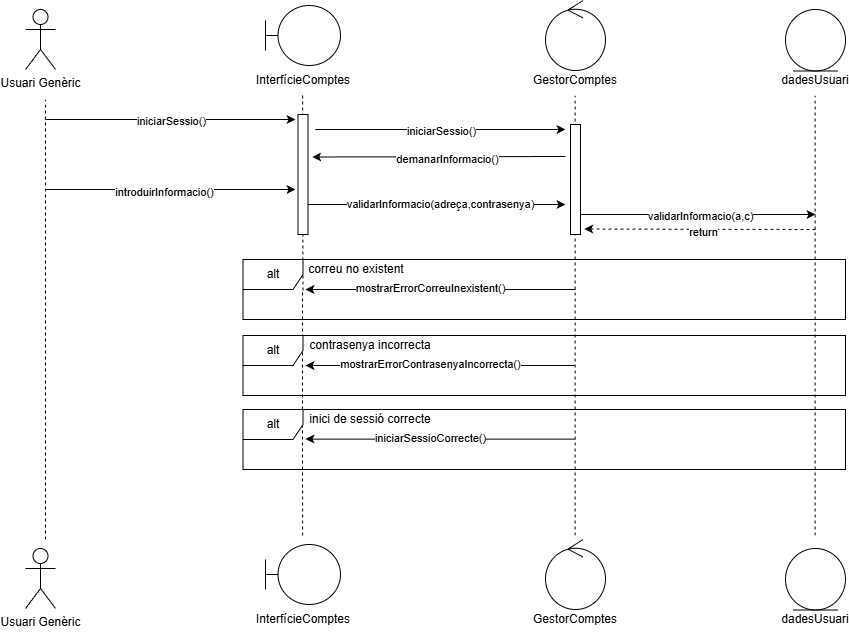

The diagram above was exported from draw.io. Its source (the exported page's mxGraphModel, read from the mxfile embedded in the PNG):
<mxGraphModel dx="1520" dy="988" grid="1" gridSize="10" guides="1" tooltips="1" connect="1" arrows="1" fold="1" page="1" pageScale="1" pageWidth="1169" pageHeight="827" math="0" shadow="0">
  <root>
    <mxCell id="0" />
    <mxCell id="1" parent="0" />
    <mxCell id="b8Wn0gmdy3Yzb2cbIPzx-2" parent="1" style="shape=umlActor;verticalLabelPosition=bottom;verticalAlign=top;html=1;outlineConnect=0;" value="Usuari Genèric" vertex="1">
      <mxGeometry height="60" width="30" x="110" y="60" as="geometry" />
    </mxCell>
    <mxCell id="b8Wn0gmdy3Yzb2cbIPzx-11" connectable="0" parent="1" style="group" value="" vertex="1">
      <mxGeometry height="90" width="75" x="350" y="56" as="geometry" />
    </mxCell>
    <mxCell id="b8Wn0gmdy3Yzb2cbIPzx-6" parent="b8Wn0gmdy3Yzb2cbIPzx-11" style="shape=umlBoundary;whiteSpace=wrap;html=1;" value="" vertex="1">
      <mxGeometry height="60" width="75" as="geometry" />
    </mxCell>
    <mxCell id="b8Wn0gmdy3Yzb2cbIPzx-9" parent="b8Wn0gmdy3Yzb2cbIPzx-11" style="text;html=1;whiteSpace=wrap;strokeColor=none;fillColor=none;align=center;verticalAlign=middle;rounded=0;" value="InterfícieComptes" vertex="1">
      <mxGeometry height="30" width="60" x="7.5" y="60" as="geometry" />
    </mxCell>
    <mxCell id="b8Wn0gmdy3Yzb2cbIPzx-14" connectable="0" parent="1" style="group" value="" vertex="1">
      <mxGeometry height="95" width="60" x="630" y="51" as="geometry" />
    </mxCell>
    <mxCell id="b8Wn0gmdy3Yzb2cbIPzx-12" parent="b8Wn0gmdy3Yzb2cbIPzx-14" style="ellipse;shape=umlControl;whiteSpace=wrap;html=1;" value="" vertex="1">
      <mxGeometry height="70" width="60" as="geometry" />
    </mxCell>
    <mxCell id="b8Wn0gmdy3Yzb2cbIPzx-13" parent="b8Wn0gmdy3Yzb2cbIPzx-14" style="text;html=1;whiteSpace=wrap;strokeColor=none;fillColor=none;align=center;verticalAlign=middle;rounded=0;" value="GestorComptes" vertex="1">
      <mxGeometry height="30" width="60" y="65" as="geometry" />
    </mxCell>
    <mxCell id="b8Wn0gmdy3Yzb2cbIPzx-15" edge="1" parent="1" style="endArrow=none;dashed=1;html=1;rounded=0;" value="">
      <mxGeometry height="50" relative="1" width="50" as="geometry">
        <mxPoint x="130" y="590" as="sourcePoint" />
        <mxPoint x="130" y="150" as="targetPoint" />
      </mxGeometry>
    </mxCell>
    <mxCell id="b8Wn0gmdy3Yzb2cbIPzx-16" edge="1" parent="1" style="endArrow=none;dashed=1;html=1;rounded=0;" value="">
      <mxGeometry height="50" relative="1" width="50" as="geometry">
        <mxPoint x="387.46769230769223" y="341" as="sourcePoint" />
        <mxPoint x="387.08000000000004" y="146" as="targetPoint" />
      </mxGeometry>
    </mxCell>
    <mxCell id="b8Wn0gmdy3Yzb2cbIPzx-17" edge="1" parent="1" style="endArrow=none;dashed=1;html=1;rounded=0;" value="">
      <mxGeometry height="50" relative="1" width="50" as="geometry">
        <mxPoint x="659.58" y="586" as="sourcePoint" />
        <mxPoint x="659.58" y="146" as="targetPoint" />
      </mxGeometry>
    </mxCell>
    <mxCell id="b8Wn0gmdy3Yzb2cbIPzx-41" edge="1" parent="1" style="endArrow=none;dashed=1;html=1;rounded=0;" value="">
      <mxGeometry height="50" relative="1" width="50" as="geometry">
        <mxPoint x="387.08000000000004" y="586" as="sourcePoint" />
        <mxPoint x="387" y="340" as="targetPoint" />
      </mxGeometry>
    </mxCell>
    <mxCell id="b8Wn0gmdy3Yzb2cbIPzx-43" parent="1" style="shape=umlFrame;whiteSpace=wrap;html=1;pointerEvents=0;" value="alt" vertex="1">
      <mxGeometry height="60" width="602.5" x="327.5" y="310" as="geometry" />
    </mxCell>
    <mxCell id="b8Wn0gmdy3Yzb2cbIPzx-45" parent="1" style="text;html=1;whiteSpace=wrap;strokeColor=none;fillColor=none;align=center;verticalAlign=middle;rounded=0;" value="correu no existent" vertex="1">
      <mxGeometry height="30" width="150" x="366" y="305" as="geometry" />
    </mxCell>
    <mxCell id="b8Wn0gmdy3Yzb2cbIPzx-46" parent="1" style="text;html=1;whiteSpace=wrap;strokeColor=none;fillColor=none;align=center;verticalAlign=middle;rounded=0;" value="dadesUsuari" vertex="1">
      <mxGeometry height="30" width="60" x="870" y="116" as="geometry" />
    </mxCell>
    <mxCell id="b8Wn0gmdy3Yzb2cbIPzx-47" parent="1" style="ellipse;shape=umlEntity;whiteSpace=wrap;html=1;" value="" vertex="1">
      <mxGeometry height="61.5" width="60" x="870" y="60" as="geometry" />
    </mxCell>
    <mxCell id="b8Wn0gmdy3Yzb2cbIPzx-48" edge="1" parent="1" style="endArrow=none;dashed=1;html=1;rounded=0;" value="">
      <mxGeometry height="50" relative="1" width="50" as="geometry">
        <mxPoint x="899.5799999999999" y="586" as="sourcePoint" />
        <mxPoint x="899.5799999999999" y="146" as="targetPoint" />
      </mxGeometry>
    </mxCell>
    <mxCell id="b8Wn0gmdy3Yzb2cbIPzx-68" edge="1" parent="1" style="endArrow=classic;html=1;rounded=0;" value="">
      <mxGeometry height="50" relative="1" width="50" as="geometry">
        <mxPoint x="130" y="170" as="sourcePoint" />
        <mxPoint x="380" y="170" as="targetPoint" />
      </mxGeometry>
    </mxCell>
    <mxCell id="b8Wn0gmdy3Yzb2cbIPzx-70" connectable="0" parent="b8Wn0gmdy3Yzb2cbIPzx-68" style="edgeLabel;html=1;align=center;verticalAlign=middle;resizable=0;points=[];" value="iniciarSessio()" vertex="1">
      <mxGeometry relative="1" x="0.0093" y="-2" as="geometry">
        <mxPoint as="offset" />
      </mxGeometry>
    </mxCell>
    <mxCell id="b8Wn0gmdy3Yzb2cbIPzx-69" parent="1" style="rounded=0;whiteSpace=wrap;html=1;rotation=-90;" value="" vertex="1">
      <mxGeometry height="10" width="120" x="327.5" y="220" as="geometry" />
    </mxCell>
    <mxCell id="b8Wn0gmdy3Yzb2cbIPzx-71" edge="1" parent="1" style="endArrow=classic;html=1;rounded=0;" value="">
      <mxGeometry height="50" relative="1" width="50" as="geometry">
        <mxPoint x="400" y="180" as="sourcePoint" />
        <mxPoint x="650" y="180" as="targetPoint" />
      </mxGeometry>
    </mxCell>
    <mxCell id="b8Wn0gmdy3Yzb2cbIPzx-72" connectable="0" parent="b8Wn0gmdy3Yzb2cbIPzx-71" style="edgeLabel;html=1;align=center;verticalAlign=middle;resizable=0;points=[];" value="iniciarSessio()" vertex="1">
      <mxGeometry relative="1" x="0.0093" y="-2" as="geometry">
        <mxPoint as="offset" />
      </mxGeometry>
    </mxCell>
    <mxCell id="b8Wn0gmdy3Yzb2cbIPzx-73" parent="1" style="rounded=0;whiteSpace=wrap;html=1;rotation=-90;" value="" vertex="1">
      <mxGeometry height="10" width="110" x="605" y="225" as="geometry" />
    </mxCell>
    <mxCell id="b8Wn0gmdy3Yzb2cbIPzx-74" edge="1" parent="1" style="endArrow=classic;html=1;rounded=0;entryX=0.646;entryY=1.416;entryDx=0;entryDy=0;entryPerimeter=0;" target="b8Wn0gmdy3Yzb2cbIPzx-69" value="">
      <mxGeometry height="50" relative="1" width="50" as="geometry">
        <mxPoint x="650" y="207" as="sourcePoint" />
        <mxPoint x="610" y="390" as="targetPoint" />
      </mxGeometry>
    </mxCell>
    <mxCell id="b8Wn0gmdy3Yzb2cbIPzx-75" connectable="0" parent="b8Wn0gmdy3Yzb2cbIPzx-74" style="edgeLabel;html=1;align=center;verticalAlign=middle;resizable=0;points=[];" value="demanarInformacio()" vertex="1">
      <mxGeometry relative="1" x="-0.0684" y="2" as="geometry">
        <mxPoint as="offset" />
      </mxGeometry>
    </mxCell>
    <mxCell id="b8Wn0gmdy3Yzb2cbIPzx-76" edge="1" parent="1" style="endArrow=classic;html=1;rounded=0;" value="">
      <mxGeometry height="50" relative="1" width="50" as="geometry">
        <mxPoint x="130" y="240" as="sourcePoint" />
        <mxPoint x="380" y="240" as="targetPoint" />
      </mxGeometry>
    </mxCell>
    <mxCell id="b8Wn0gmdy3Yzb2cbIPzx-77" connectable="0" parent="b8Wn0gmdy3Yzb2cbIPzx-76" style="edgeLabel;html=1;align=center;verticalAlign=middle;resizable=0;points=[];" value="introduirInformacio()" vertex="1">
      <mxGeometry relative="1" x="-0.0507" y="-3" as="geometry">
        <mxPoint as="offset" />
      </mxGeometry>
    </mxCell>
    <mxCell id="b8Wn0gmdy3Yzb2cbIPzx-78" edge="1" parent="1" source="b8Wn0gmdy3Yzb2cbIPzx-69" style="endArrow=classic;html=1;rounded=0;exitX=0.25;exitY=1;exitDx=0;exitDy=0;" value="">
      <mxGeometry height="50" relative="1" width="50" as="geometry">
        <mxPoint x="447.5" y="290" as="sourcePoint" />
        <mxPoint x="650" y="255" as="targetPoint" />
      </mxGeometry>
    </mxCell>
    <mxCell id="b8Wn0gmdy3Yzb2cbIPzx-79" connectable="0" parent="b8Wn0gmdy3Yzb2cbIPzx-78" style="edgeLabel;html=1;align=center;verticalAlign=middle;resizable=0;points=[];" value="validarInformacio(adreça,contrasenya)" vertex="1">
      <mxGeometry relative="1" x="0.0252" as="geometry">
        <mxPoint as="offset" />
      </mxGeometry>
    </mxCell>
    <mxCell id="b8Wn0gmdy3Yzb2cbIPzx-82" edge="1" parent="1" style="endArrow=classic;html=1;rounded=0;" value="">
      <mxGeometry height="50" relative="1" width="50" as="geometry">
        <mxPoint x="665" y="265" as="sourcePoint" />
        <mxPoint x="900" y="265" as="targetPoint" />
      </mxGeometry>
    </mxCell>
    <mxCell id="b8Wn0gmdy3Yzb2cbIPzx-83" connectable="0" parent="b8Wn0gmdy3Yzb2cbIPzx-82" style="edgeLabel;html=1;align=center;verticalAlign=middle;resizable=0;points=[];" value="validarInformacio(a,c)" vertex="1">
      <mxGeometry relative="1" x="0.0241" y="-2" as="geometry">
        <mxPoint as="offset" />
      </mxGeometry>
    </mxCell>
    <mxCell id="b8Wn0gmdy3Yzb2cbIPzx-84" edge="1" parent="1" style="endArrow=classic;html=1;rounded=0;dashed=1;entryX=0.077;entryY=1.374;entryDx=0;entryDy=0;entryPerimeter=0;" value="">
      <mxGeometry height="50" relative="1" width="50" as="geometry">
        <mxPoint x="900" y="280" as="sourcePoint" />
        <mxPoint x="668.7399999999998" y="279.52999999999986" as="targetPoint" />
      </mxGeometry>
    </mxCell>
    <mxCell id="b8Wn0gmdy3Yzb2cbIPzx-85" connectable="0" parent="b8Wn0gmdy3Yzb2cbIPzx-84" style="edgeLabel;html=1;align=center;verticalAlign=middle;resizable=0;points=[];" value="return" vertex="1">
      <mxGeometry relative="1" x="-0.03" y="3" as="geometry">
        <mxPoint as="offset" />
      </mxGeometry>
    </mxCell>
    <mxCell id="b8Wn0gmdy3Yzb2cbIPzx-86" edge="1" parent="1" style="endArrow=classic;html=1;rounded=0;" value="">
      <mxGeometry height="50" relative="1" width="50" as="geometry">
        <mxPoint x="660" y="340" as="sourcePoint" />
        <mxPoint x="390" y="340" as="targetPoint" />
      </mxGeometry>
    </mxCell>
    <mxCell id="b8Wn0gmdy3Yzb2cbIPzx-87" connectable="0" parent="b8Wn0gmdy3Yzb2cbIPzx-86" style="edgeLabel;html=1;align=center;verticalAlign=middle;resizable=0;points=[];" value="mostrarErrorCorreuInexistent()" vertex="1">
      <mxGeometry relative="1" x="0.0716" y="-1" as="geometry">
        <mxPoint as="offset" />
      </mxGeometry>
    </mxCell>
    <mxCell id="b8Wn0gmdy3Yzb2cbIPzx-88" edge="1" parent="1" style="endArrow=classic;html=1;rounded=0;" value="">
      <mxGeometry height="50" relative="1" width="50" as="geometry">
        <mxPoint x="660" y="416" as="sourcePoint" />
        <mxPoint x="390" y="416" as="targetPoint" />
      </mxGeometry>
    </mxCell>
    <mxCell id="b8Wn0gmdy3Yzb2cbIPzx-89" connectable="0" parent="b8Wn0gmdy3Yzb2cbIPzx-88" style="edgeLabel;html=1;align=center;verticalAlign=middle;resizable=0;points=[];" value="mostrarErrorContrasenyaIncorrecta()" vertex="1">
      <mxGeometry relative="1" x="0.0716" y="-1" as="geometry">
        <mxPoint as="offset" />
      </mxGeometry>
    </mxCell>
    <mxCell id="b8Wn0gmdy3Yzb2cbIPzx-90" parent="1" style="text;html=1;whiteSpace=wrap;strokeColor=none;fillColor=none;align=center;verticalAlign=middle;rounded=0;" value="contrasenya incorrecta" vertex="1">
      <mxGeometry height="30" width="150" x="380" y="381" as="geometry" />
    </mxCell>
    <mxCell id="b8Wn0gmdy3Yzb2cbIPzx-91" parent="1" style="shape=umlFrame;whiteSpace=wrap;html=1;pointerEvents=0;" value="alt" vertex="1">
      <mxGeometry height="60" width="602.5" x="327.5" y="386" as="geometry" />
    </mxCell>
    <mxCell id="b8Wn0gmdy3Yzb2cbIPzx-92" parent="1" style="shape=umlFrame;whiteSpace=wrap;html=1;pointerEvents=0;" value="alt" vertex="1">
      <mxGeometry height="60" width="602.5" x="327.5" y="460" as="geometry" />
    </mxCell>
    <mxCell id="b8Wn0gmdy3Yzb2cbIPzx-93" parent="1" style="text;html=1;whiteSpace=wrap;strokeColor=none;fillColor=none;align=center;verticalAlign=middle;rounded=0;" value="inici de sessió correcte" vertex="1">
      <mxGeometry height="30" width="150" x="380" y="455" as="geometry" />
    </mxCell>
    <mxCell id="b8Wn0gmdy3Yzb2cbIPzx-94" edge="1" parent="1" style="endArrow=classic;html=1;rounded=0;" value="">
      <mxGeometry height="50" relative="1" width="50" as="geometry">
        <mxPoint x="660" y="489.58" as="sourcePoint" />
        <mxPoint x="390" y="489.58" as="targetPoint" />
      </mxGeometry>
    </mxCell>
    <mxCell id="b8Wn0gmdy3Yzb2cbIPzx-95" connectable="0" parent="b8Wn0gmdy3Yzb2cbIPzx-94" style="edgeLabel;html=1;align=center;verticalAlign=middle;resizable=0;points=[];" value="iniciarSessioCorrecte()" vertex="1">
      <mxGeometry relative="1" x="0.0716" y="-1" as="geometry">
        <mxPoint as="offset" />
      </mxGeometry>
    </mxCell>
    <mxCell id="RaHOlTRZT8cvXKh7TLp2-1" parent="1" style="shape=umlActor;verticalLabelPosition=bottom;verticalAlign=top;html=1;outlineConnect=0;" value="Usuari Genèric" vertex="1">
      <mxGeometry height="60" width="30" x="110" y="599" as="geometry" />
    </mxCell>
    <mxCell id="RaHOlTRZT8cvXKh7TLp2-2" connectable="0" parent="1" style="group" value="" vertex="1">
      <mxGeometry height="90" width="75" x="350" y="595" as="geometry" />
    </mxCell>
    <mxCell id="RaHOlTRZT8cvXKh7TLp2-3" parent="RaHOlTRZT8cvXKh7TLp2-2" style="shape=umlBoundary;whiteSpace=wrap;html=1;" value="" vertex="1">
      <mxGeometry height="60" width="75" as="geometry" />
    </mxCell>
    <mxCell id="RaHOlTRZT8cvXKh7TLp2-4" parent="RaHOlTRZT8cvXKh7TLp2-2" style="text;html=1;whiteSpace=wrap;strokeColor=none;fillColor=none;align=center;verticalAlign=middle;rounded=0;" value="InterfícieComptes" vertex="1">
      <mxGeometry height="30" width="60" x="7.5" y="60" as="geometry" />
    </mxCell>
    <mxCell id="RaHOlTRZT8cvXKh7TLp2-5" connectable="0" parent="1" style="group" value="" vertex="1">
      <mxGeometry height="95" width="60" x="630" y="590" as="geometry" />
    </mxCell>
    <mxCell id="RaHOlTRZT8cvXKh7TLp2-6" parent="RaHOlTRZT8cvXKh7TLp2-5" style="ellipse;shape=umlControl;whiteSpace=wrap;html=1;" value="" vertex="1">
      <mxGeometry height="70" width="60" as="geometry" />
    </mxCell>
    <mxCell id="RaHOlTRZT8cvXKh7TLp2-7" parent="RaHOlTRZT8cvXKh7TLp2-5" style="text;html=1;whiteSpace=wrap;strokeColor=none;fillColor=none;align=center;verticalAlign=middle;rounded=0;" value="GestorComptes" vertex="1">
      <mxGeometry height="30" width="60" y="65" as="geometry" />
    </mxCell>
    <mxCell id="RaHOlTRZT8cvXKh7TLp2-8" parent="1" style="text;html=1;whiteSpace=wrap;strokeColor=none;fillColor=none;align=center;verticalAlign=middle;rounded=0;" value="dadesUsuari" vertex="1">
      <mxGeometry height="30" width="60" x="870" y="655" as="geometry" />
    </mxCell>
    <mxCell id="RaHOlTRZT8cvXKh7TLp2-9" parent="1" style="ellipse;shape=umlEntity;whiteSpace=wrap;html=1;" value="" vertex="1">
      <mxGeometry height="61.5" width="60" x="870" y="599" as="geometry" />
    </mxCell>
  </root>
</mxGraphModel>